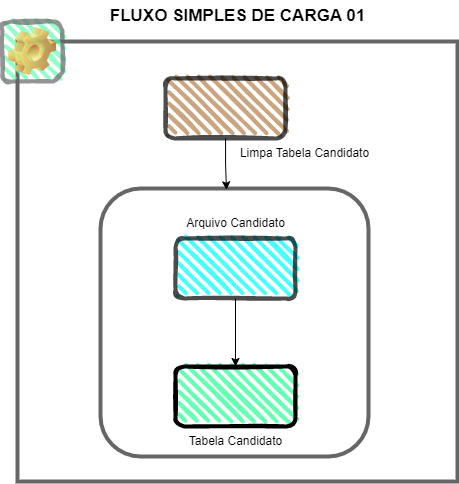

The diagram above was exported from draw.io. Its source (the exported page's mxGraphModel, read from the mxfile embedded in the PNG):
<mxGraphModel dx="796" dy="496" grid="1" gridSize="10" guides="1" tooltips="1" connect="0" arrows="1" fold="1" page="1" pageScale="1" pageWidth="826" pageHeight="1169" background="none" math="0" shadow="0">
  <root>
    <mxCell id="0" />
    <mxCell id="1" parent="0" />
    <mxCell id="iyPb0N3byPzZvULkwc2K-110" value="" style="whiteSpace=wrap;html=1;aspect=fixed;rounded=0;fillWeight=4;hachureGap=8;hachureAngle=45;jiggle=1;curveFitting=0.95;strokeColor=#666666;strokeWidth=4;fillColor=#FFFFFF;" vertex="1" parent="1">
      <mxGeometry x="195" y="80" width="440" height="440" as="geometry" />
    </mxCell>
    <mxCell id="iyPb0N3byPzZvULkwc2K-101" value="" style="whiteSpace=wrap;html=1;aspect=fixed;rounded=1;strokeWidth=4;strokeColor=#666666;" vertex="1" parent="1">
      <mxGeometry x="278" y="227" width="268" height="268" as="geometry" />
    </mxCell>
    <mxCell id="iyPb0N3byPzZvULkwc2K-96" value="" style="rounded=1;whiteSpace=wrap;html=1;gradientColor=none;sketch=1;curveFitting=0.95;jiggle=1;fillColor=#00FFFF;strokeWidth=4;opacity=70;shadow=0;glass=0;fillWeight=4;hachureGap=8;hachureAngle=45;" vertex="1" parent="1">
      <mxGeometry x="353" y="277" width="120" height="60" as="geometry" />
    </mxCell>
    <mxCell id="iyPb0N3byPzZvULkwc2K-97" value="" style="rounded=1;whiteSpace=wrap;html=1;sketch=1;curveFitting=0.95;jiggle=1;glass=0;fillColor=#66FFB3;strokeWidth=4;fillWeight=4;hachureGap=8;hachureAngle=45;" vertex="1" parent="1">
      <mxGeometry x="353" y="405" width="120" height="60" as="geometry" />
    </mxCell>
    <mxCell id="iyPb0N3byPzZvULkwc2K-98" value="" style="endArrow=classic;html=1;rounded=0;exitX=0.5;exitY=1;exitDx=0;exitDy=0;" edge="1" parent="1" source="iyPb0N3byPzZvULkwc2K-96" target="iyPb0N3byPzZvULkwc2K-97">
      <mxGeometry width="50" height="50" relative="1" as="geometry">
        <mxPoint x="368" y="298" as="sourcePoint" />
        <mxPoint x="408" y="318" as="targetPoint" />
      </mxGeometry>
    </mxCell>
    <mxCell id="iyPb0N3byPzZvULkwc2K-99" value="Arquivo Candidato" style="text;html=1;align=center;verticalAlign=middle;resizable=0;points=[];autosize=1;strokeColor=none;fillColor=none;rounded=1;" vertex="1" parent="1">
      <mxGeometry x="353" y="247" width="120" height="30" as="geometry" />
    </mxCell>
    <mxCell id="iyPb0N3byPzZvULkwc2K-100" value="Tabela Candidato" style="text;html=1;align=center;verticalAlign=middle;resizable=0;points=[];autosize=1;strokeColor=none;fillColor=none;rounded=1;" vertex="1" parent="1">
      <mxGeometry x="353" y="465" width="120" height="30" as="geometry" />
    </mxCell>
    <mxCell id="iyPb0N3byPzZvULkwc2K-104" style="edgeStyle=orthogonalEdgeStyle;rounded=0;orthogonalLoop=1;jettySize=auto;html=1;entryX=0.47;entryY=0.005;entryDx=0;entryDy=0;entryPerimeter=0;" edge="1" parent="1" source="iyPb0N3byPzZvULkwc2K-102" target="iyPb0N3byPzZvULkwc2K-101">
      <mxGeometry relative="1" as="geometry" />
    </mxCell>
    <mxCell id="iyPb0N3byPzZvULkwc2K-102" value="" style="rounded=1;whiteSpace=wrap;html=1;gradientColor=none;sketch=1;curveFitting=0.95;jiggle=1;fillColor=#B57F48;strokeWidth=4;opacity=70;shadow=0;glass=0;fillWeight=4;hachureGap=8;hachureAngle=45;" vertex="1" parent="1">
      <mxGeometry x="343" y="117" width="120" height="60" as="geometry" />
    </mxCell>
    <mxCell id="iyPb0N3byPzZvULkwc2K-106" value="Limpa Tabela Candidato" style="text;html=1;align=center;verticalAlign=middle;resizable=0;points=[];autosize=1;strokeColor=none;fillColor=none;rounded=1;" vertex="1" parent="1">
      <mxGeometry x="407" y="177" width="150" height="30" as="geometry" />
    </mxCell>
    <mxCell id="iyPb0N3byPzZvULkwc2K-109" value="FLUXO SIMPLES DE CARGA 01" style="text;html=1;align=center;verticalAlign=middle;resizable=0;points=[];autosize=1;strokeColor=none;fillColor=default;strokeWidth=2;fontSize=17;fontStyle=1" vertex="1" parent="1">
      <mxGeometry x="275" y="40" width="280" height="30" as="geometry" />
    </mxCell>
    <mxCell id="iyPb0N3byPzZvULkwc2K-112" value="Icon" style="icon;html=1;image=img/clipart/Gear_128x128.png;rounded=1;fillWeight=4;hachureGap=8;hachureAngle=45;strokeColor=#666666;strokeWidth=4;fillColor=#66FFB3;opacity=70;sketch=1;curveFitting=1;jiggle=2;fontColor=#FFFFFF;" vertex="1" parent="1">
      <mxGeometry x="180" y="60" width="60" height="60" as="geometry" />
    </mxCell>
  </root>
</mxGraphModel>